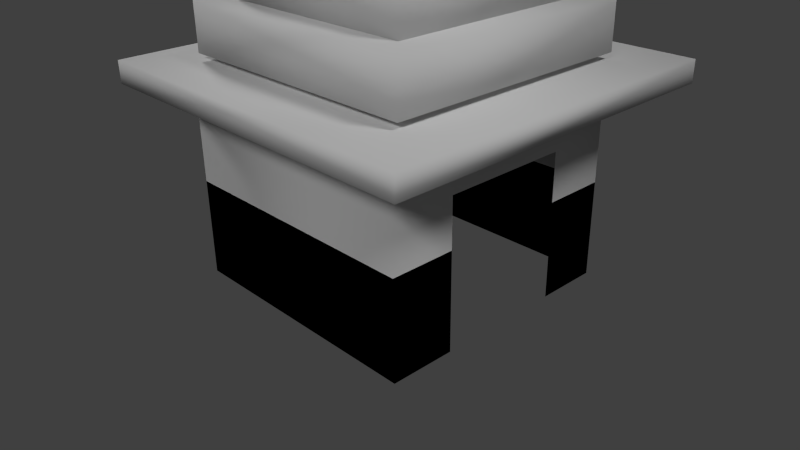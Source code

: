 # Source: hut.blend  (saved by Blender 2.65.0; exported with 4.5.12 LTS)
import bpy
from mathutils import Matrix  # noqa: F401  (used for matrix-valued properties, if any)

bpy.ops.wm.read_factory_settings(use_empty=True)
scene = bpy.context.scene
scene.name = 'Scene'

# ---- collections
col_collection_1 = bpy.data.collections.new('Collection 1'); scene.collection.children.link(col_collection_1)

# ---- materials (node trees are filled in below, after node groups)
mat_stone = bpy.data.materials.new('stone')
mat_stone.alpha_threshold = 0.0
mat_stone.use_transparent_shadow = False
mat_stone.diffuse_color = (0.6859, 0.6859, 0.6859, 1.0)
mat_stone.roughness = 0.5
mat_stone.line_color = (0.0, 0.0, 0.0, 1.0)
mat_color_stone = bpy.data.materials.new('color_stone')
mat_color_stone.alpha_threshold = 0.0
mat_color_stone.use_transparent_shadow = False
mat_color_stone.diffuse_color = (0.0, 0.0, 0.0, 1.0)
mat_color_stone.roughness = 0.5
mat_color_stone.line_color = (0.0, 0.0, 0.0, 1.0)

# ---- material node trees

# ---- world
world_world = bpy.data.worlds.new('World'); scene.world = world_world
world_world.color = (0.05088, 0.05088, 0.05088)
world_world.use_sun_shadow = False
world_world.sun_shadow_jitter_overblur = 0.0
world_world.cycles.sampling_method = 'MANUAL'
world_world.cycles.sample_map_resolution = 256

# ---- cameras
cam_camera = bpy.data.cameras.new('Camera')
cam_camera.clip_end = 100.0
cam_camera.lens = 35.0
cam_camera.sensor_width = 32.0
cam_camera.sensor_height = 18.0
cam_camera.ortho_scale = 7.314
cam_camera.dof.focus_distance = 0.0
cam_camera.dof.aperture_fstop = 128.0

# ---- lights
light_lamp_002 = bpy.data.lights.new('Lamp.002', 'SUN')
light_lamp_002.transmission_factor = 0.0
light_lamp_002.cutoff_distance = 30.0
light_lamp_002.angle = 0.1993
light_lamp_002.energy = 1.0
light_lamp_002.shadow_buffer_clip_start = 1.001
light_lamp_002.shadow_soft_size = 0.1
light_lamp_002.shadow_cascade_max_distance = 1000.0
light_lamp_002.cycles.use_multiple_importance_sampling = False
light_lamp_001 = bpy.data.lights.new('Lamp.001', 'SUN')
light_lamp_001.transmission_factor = 0.0
light_lamp_001.cutoff_distance = 30.0
light_lamp_001.angle = 0.1993
light_lamp_001.energy = 1.0
light_lamp_001.shadow_buffer_clip_start = 1.001
light_lamp_001.shadow_soft_size = 0.1
light_lamp_001.shadow_cascade_max_distance = 1000.0
light_lamp_001.cycles.use_multiple_importance_sampling = False
light_lamp = bpy.data.lights.new('Lamp', 'SUN')
light_lamp.transmission_factor = 0.0
light_lamp.cutoff_distance = 30.0
light_lamp.angle = 0.1993
light_lamp.energy = 1.0
light_lamp.shadow_buffer_clip_start = 1.001
light_lamp.shadow_soft_size = 0.1
light_lamp.shadow_cascade_max_distance = 1000.0
light_lamp.cycles.use_multiple_importance_sampling = False

# ---- meshes
me_cube_039 = bpy.data.meshes.new('Cube.039')
me_cube_039.from_pydata([(0.006243, 5.389e-07, 2.989e-06), (-3.228, -1.439, -1.439), (-3.228, 1.439, -1.439), (-3.228, -1.439, 1.439), (-3.228, 1.439, 1.439), (-3.126, 1.983, -1.983), (-3.126, -1.983, -1.983), (-4.027, -1.983, -1.983), (-4.027, 1.983, -1.983), (-3.126, 1.983, 1.983), (-3.126, -1.983, 1.983), (-4.027, -1.983, 1.983), (-4.027, 1.983, 1.983), (-4.016, 2.509, -2.509), (-4.016, -2.509, -2.509), (-4.917, -2.509, -2.509), (-4.917, 2.509, -2.509), (-4.016, 2.509, 2.509), (-4.016, -2.509, 2.509), (-4.917, -2.509, 2.509), (-4.917, 2.509, 2.509), (-5.034, 3.526, -3.526), (-5.034, -3.526, -3.526), (-5.451, -3.526, -3.526), (-5.451, 3.526, -3.526), (-5.034, 3.526, 3.526), (-5.034, -3.526, 3.526), (-5.451, -3.526, 3.526), (-5.451, 3.526, 3.526), (-5.385, 2.651, -2.516), (-5.385, -2.38, -2.516), (-9.066, -2.38, -2.516), (-9.066, 2.651, -2.516), (-5.385, 2.651, 2.516), (-5.385, -2.38, 2.516), (-9.066, -2.38, 2.516), (-9.066, 2.651, 2.516), (-5.385, 0.1358, -2.516), (-9.066, 0.1358, -2.516), (-5.385, 0.1358, 2.516), (-7.226, -2.38, 2.516), (-7.226, 2.651, 2.516), (-7.226, -2.38, -2.516), (-7.226, 2.651, -2.516), (-7.226, -1.122, -2.516), (-7.226, -1.122, 2.516), (-6.306, -2.38, 2.516), (-6.306, -2.38, -2.516), (-7.226, 1.394, -2.516), (-7.226, 1.394, 2.516), (-7.226, 0.1358, -2.516), (-9.066, -1.122, 2.516), (-9.066, -1.122, -2.516), (-5.385, -1.122, 2.516), (-5.385, -1.122, -2.516), (-5.385, 1.394, 2.516), (-5.385, 1.394, -2.516), (-9.066, 1.394, 2.516), (-9.066, 1.394, -2.516), (-6.306, -1.122, 2.516), (-6.306, -1.122, -2.516), (-6.306, 1.394, 2.516), (-6.306, 1.394, -2.516), (-6.306, 0.1358, -2.516), (-6.306, 0.1358, 2.516), (-6.306, 2.651, 2.516), (-6.306, 2.651, -2.516)], [], [(1, 3, 4, 2), (0, 1, 2), (0, 4, 3), (0, 3, 1), (0, 2, 4), (5, 6, 7, 8), (9, 12, 11, 10), (5, 9, 10, 6), (6, 10, 11, 7), (7, 11, 12, 8), (9, 5, 8, 12), (13, 14, 15, 16), (17, 20, 19, 18), (13, 17, 18, 14), (14, 18, 19, 15), (15, 19, 20, 16), (17, 13, 16, 20), (21, 22, 23, 24), (25, 28, 27, 26), (21, 25, 26, 22), (22, 26, 27, 23), (23, 27, 28, 24), (25, 21, 24, 28), (44, 42, 31, 52), (45, 51, 35, 40), (54, 53, 34, 30), (42, 40, 35, 31), (41, 43, 32, 36), (48, 50, 38, 58), (56, 55, 39, 37), (43, 48, 58, 32), (65, 66, 43, 41), (59, 45, 40, 46), (37, 39, 53, 54), (50, 44, 52, 38), (41, 36, 57, 49), (29, 33, 55, 56), (47, 46, 40, 42), (66, 62, 48, 43), (62, 63, 50, 48), (60, 47, 42, 44), (63, 60, 44, 50), (65, 41, 49, 61), (55, 61, 64, 39), (29, 56, 62, 66), (54, 30, 47, 60), (53, 59, 46, 34), (39, 64, 59, 53), (33, 29, 66, 65), (56, 37, 63, 62), (37, 54, 60, 63), (30, 34, 46, 47), (33, 65, 61, 55)])
me_cube_039.polygons.foreach_set('use_smooth', [True] * 53)
me_cube_039.polygons.foreach_set('material_index', [0, 0, 0, 0, 0, 0, 0, 0, 0, 0, 0, 0, 0, 0, 0, 0, 0, 0, 0, 0, 0, 0, 0, 1, 1, 0, 1, 1, 1, 0, 1, 0, 0, 0, 1, 1, 0, 0, 0, 0, 0, 0, 0, 0, 0, 0, 0, 0, 0, 0, 0, 0, 0])
_uv = me_cube_039.uv_layers.new(name='UVMap')
_uv.uv.foreach_set('vector', [0.0, 0.0, 1.0, 0.0, 1.0, 1.0, 0.0, 1.0, -0.003713, 0.9907, 0.003783, -0.009267, 1.004, 0.009337, -0.009375, 0.9895, -0.004118, 0.0108, 1.009, 0.007489, -0.003713, 0.9907, 0.003783, -0.009267, 1.004, 0.009337, -0.003713, 0.9907, 0.003783, -0.009267, 1.004, 0.009337, 0.9962, 1.009, -0.003713, 0.9907, 0.003783, -0.009267, 1.004, 0.009337, -0.009375, 0.9895, -0.004118, 0.0108, 1.009, 0.007489, 0.9825, 1.003, 0.0, 0.0, 1.0, 0.0, 1.0, 1.0, 0.0, 1.0, 0.9962, 1.009, -0.003713, 0.9907, 0.003783, -0.009267, 1.004, 0.009337, 0.0, 0.0, 1.0, 0.0, 1.0, 1.0, 0.0, 1.0, 0.9962, 1.009, -0.003713, 0.9907, 0.003783, -0.009267, 1.004, 0.009337, 0.9962, 1.009, -0.003713, 0.9907, 0.003783, -0.009267, 1.004, 0.009337, -0.009375, 0.9895, -0.004118, 0.0108, 1.009, 0.007489, 0.9825, 1.003, 0.0, 0.0, 1.0, 0.0, 1.0, 1.0, 0.0, 1.0, 0.9962, 1.009, -0.003713, 0.9907, 0.003783, -0.009267, 1.004, 0.009337, 0.0, 0.0, 1.0, 0.0, 1.0, 1.0, 0.0, 1.0, 0.9962, 1.009, -0.003713, 0.9907, 0.003783, -0.009267, 1.004, 0.009337, 0.9962, 1.009, -0.003713, 0.9907, 0.003783, -0.009267, 1.004, 0.009337, -0.009375, 0.9895, -0.004118, 0.0108, 1.009, 0.007489, 0.9825, 1.003, 0.0, 0.0, 1.0, 0.0, 1.0, 1.0, 0.0, 1.0, 0.9962, 1.009, -0.003713, 0.9907, 0.003783, -0.009267, 1.004, 0.009337, 0.0, 0.0, 1.0, 0.0, 1.0, 1.0, 0.0, 1.0, 0.9962, 1.009, -0.003713, 0.9907, 0.003783, -0.009267, 1.004, 0.009337, 0.25, 0.4953, 3.488e-05, 0.4907, 0.003783, -0.009267, 0.2538, -0.004616, 0.7453, 0.504, 0.756, 0.008318, 1.009, 0.007489, 0.9959, 0.5053, 0.0, 0.75, 1.0, 0.75, 1.0, 1.0, 0.0, 1.0, 1.0, 0.5093, 3.488e-05, 0.4907, 0.003783, -0.009267, 1.004, 0.009337, 1.0, 0.5093, 3.488e-05, 0.4907, 0.003783, -0.009267, 1.004, 0.009337, 0.75, 0.5047, 0.5, 0.5, 0.5037, 3.487e-05, 0.7537, 0.004686, 0.0, 0.25, 1.0, 0.25, 1.0, 0.5, 0.0, 0.5, 1.0, 0.5093, 0.75, 0.5047, 0.7537, 0.004686, 1.004, 0.009337, 0.9981, 0.7593, -0.001839, 0.7407, 3.488e-05, 0.4907, 1.0, 0.5093, 0.7399, 0.7519, 0.7453, 0.504, 0.9959, 0.5053, 0.9892, 0.7542, 0.0, 0.5, 1.0, 0.5, 1.0, 0.75, 0.0, 0.75, 0.5, 0.5, 0.25, 0.4953, 0.2538, -0.004616, 0.5037, 3.487e-05, -0.006747, 0.5001, -0.004118, 0.0108, 0.2493, 0.009975, 0.2439, 0.5014, 0.0, 0.0, 1.0, 0.0, 1.0, 0.25, 0.0, 0.25, 0.9981, 0.7593, -0.001839, 0.7407, 3.488e-05, 0.4907, 1.0, 0.5093, 0.9981, 0.7593, 0.7481, 0.7546, 0.75, 0.5047, 1.0, 0.5093, 0.7481, 0.7546, 0.4981, 0.75, 0.5, 0.5, 0.75, 0.5047, 0.2481, 0.7453, -0.001839, 0.7407, 3.488e-05, 0.4907, 0.25, 0.4953, 0.4981, 0.75, 0.2481, 0.7453, 0.25, 0.4953, 0.5, 0.5, -0.008061, 0.7448, -0.006747, 0.5001, 0.2439, 0.5014, 0.2413, 0.7471, 0.2386, 0.9929, 0.2413, 0.7471, 0.4906, 0.7495, 0.4865, 0.9963, 0.9962, 1.009, 0.7462, 1.005, 0.7481, 0.7546, 0.9981, 0.7593, 0.2463, 0.9953, -0.003713, 0.9907, -0.001839, 0.7407, 0.2481, 0.7453, 0.7345, 0.9997, 0.7399, 0.7519, 0.9892, 0.7542, 0.9825, 1.003, 0.4865, 0.9963, 0.4906, 0.7495, 0.7399, 0.7519, 0.7345, 0.9997, 0.9962, 1.009, -0.003713, 0.9907, -0.001839, 0.7407, 0.9981, 0.7593, 0.7462, 1.005, 0.4963, 1.0, 0.4981, 0.75, 0.7481, 0.7546, 0.4963, 1.0, 0.2463, 0.9953, 0.2481, 0.7453, 0.4981, 0.75, 0.9962, 1.009, -0.003713, 0.9907, -0.001839, 0.7407, 0.9981, 0.7593, -0.009375, 0.9895, -0.008061, 0.7448, 0.2413, 0.7471, 0.2386, 0.9929])
me_cube_039.materials.append(mat_stone)
me_cube_039.materials.append(mat_color_stone)
me_cube_039.use_remesh_preserve_volume = False
me_cube_039.use_remesh_preserve_attributes = False
me_cube_039.use_mirror_vertex_groups = False
me_cube_039.update()

# ---- objects
ob_cube_000 = bpy.data.objects.new('Cube.000', me_cube_039)
ob_lamp_002 = bpy.data.objects.new('Lamp.002', light_lamp_002)
ob_lamp_001 = bpy.data.objects.new('Lamp.001', light_lamp_001)
ob_lamp = bpy.data.objects.new('Lamp', light_lamp)
ob_camera = bpy.data.objects.new('Camera', cam_camera)

# ---- transforms, parenting, visibility, modifiers, constraints
ob_cube_000.location = (0.5823, 0.008165, 5.99)
ob_cube_000.rotation_euler = (3.142, -1.571, 0.0)
ob_cube_000.scale = (0.6599, 0.6397, 0.6437)
ob_cube_000.lock_rotations_4d = False
ob_cube_000.empty_display_type = 'ARROWS'
ob_cube_000.lineart.crease_threshold = 0.0
ob_lamp_002.location = (-2.34, -3.298, 11.76)
ob_lamp_002.rotation_euler = (-0.4952, 0.8956, 2.246)
ob_lamp_002.lock_rotations_4d = False
ob_lamp_002.empty_display_type = 'ARROWS'
ob_lamp_002.color = (0.0, 0.0, 0.0, 0.0)
ob_lamp_002.hide_viewport = True
ob_lamp_002.lineart.crease_threshold = 0.0
ob_lamp_001.location = (-2.34, 4.219, 13.25)
ob_lamp_001.rotation_euler = (0.6503, 0.05522, 1.866)
ob_lamp_001.lock_rotations_4d = False
ob_lamp_001.empty_display_type = 'ARROWS'
ob_lamp_001.color = (0.0, 0.0, 0.0, 0.0)
ob_lamp_001.hide_viewport = True
ob_lamp_001.lineart.crease_threshold = 0.0
ob_lamp.location = (4.779, -12.47, 6.566)
ob_lamp.rotation_euler = (0.7433, -0.6147, 0.9301)
ob_lamp.lock_rotations_4d = False
ob_lamp.empty_display_type = 'ARROWS'
ob_lamp.color = (0.0, 0.0, 0.0, 0.0)
ob_lamp.hide_viewport = True
ob_lamp.lineart.crease_threshold = 0.0
ob_camera.location = (7.481, -6.508, 5.344)
ob_camera.rotation_euler = (1.109, 0.01082, 0.8149)
ob_camera.lock_rotations_4d = False
ob_camera.empty_display_type = 'ARROWS'
ob_camera.color = (0.0, 0.0, 0.0, 0.0)
ob_camera.hide_viewport = True
ob_camera.hide_select = True
ob_camera.display_type = 'WIRE'
ob_camera.lineart.crease_threshold = 0.0

# ---- collection membership
col_collection_1.objects.link(ob_cube_000)
col_collection_1.objects.link(ob_lamp_002)
col_collection_1.objects.link(ob_lamp_001)
col_collection_1.objects.link(ob_lamp)
col_collection_1.objects.link(ob_camera)

# ---- scene / render settings (as saved in the file)
scene.camera = ob_camera
scene.frame_start = 1; scene.frame_end = 250; scene.frame_set(1)
scene.render.engine = 'BLENDER_EEVEE_NEXT'
scene.render.image_settings.color_mode = 'RGB'
scene.render.image_settings.compression = 90
scene.render.resolution_percentage = 50
scene.render.dither_intensity = 0.0
scene.render.bake_margin = 2
scene.render.bake_bias = 0.0
scene.cycles.use_denoising = False
scene.cycles.samples = 10
scene.cycles.sampling_pattern = 'TABULATED_SOBOL'
scene.cycles.light_sampling_threshold = 0.0
scene.cycles.use_adaptive_sampling = False
scene.cycles.use_light_tree = False
scene.cycles.blur_glossy = 0.0
scene.cycles.volume_bounces = 1
scene.cycles.pixel_filter_type = 'GAUSSIAN'
scene.cycles.sample_clamp_indirect = 0.0
scene.view_settings.view_transform = 'Standard'
bpy.context.view_layer.update()
